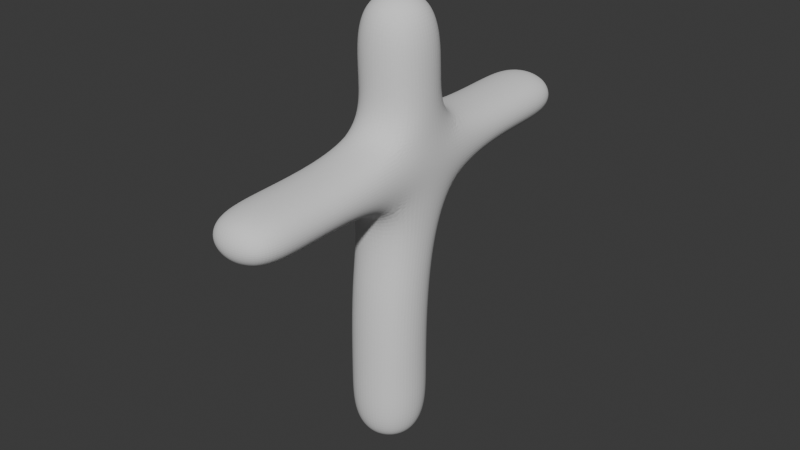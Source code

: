 # Source: cross.blend  (saved by Blender 5.0.118; exported with 4.5.12 LTS)
import bpy
from mathutils import Matrix  # noqa: F401  (used for matrix-valued properties, if any)

bpy.ops.wm.read_factory_settings(use_empty=True)
scene = bpy.context.scene
scene.name = 'Scene'

# ---- collections
col_collection = bpy.data.collections.new('Collection'); scene.collection.children.link(col_collection)

# ---- world
world_world = bpy.data.worlds.new('World'); scene.world = world_world
world_world.use_nodes = True; world_world.node_tree.nodes.clear()
_N = world_world.node_tree.nodes; _L = world_world.node_tree.links
n0 = _N.new('ShaderNodeOutputWorld'); n0.name = 'World Output'; n0.location = (200, 100)
n1 = _N.new('ShaderNodeBackground'); n1.name = 'Background'; n1.location = (-200, 100)
n1.inputs[0].default_value = (0.05088, 0.05088, 0.05088, 1.0)
_L.new(n1.outputs[0], n0.inputs[0])
n0.is_active_output = True
world_world.color = (0.05088, 0.05088, 0.05088)
world_world.sun_shadow_jitter_overblur = 0.0

# ---- meshes
me_cube_001 = bpy.data.meshes.new('Cube.001')
me_cube_001.from_pydata([(-1.0, -1.0, -1.0), (-1.0, -1.0, 1.0), (-1.0, 1.0, -1.0), (-1.0, 1.0, 1.0), (1.0, -1.0, -1.0), (1.0, -1.0, 1.0), (1.0, 1.0, -1.0), (1.0, 1.0, 1.0), (-1.0, -0.9805, 3.765), (-1.0, 0.9805, 3.372), (1.0, 0.9805, 3.372), (1.0, -0.9805, 3.765), (-1.0, -0.4775, 6.129), (-1.0, 1.521, 6.211), (1.0, 1.521, 6.211), (1.0, -0.4775, 6.129), (-1.0, -0.586, 8.787), (-1.0, 1.412, 8.869), (1.0, 1.412, 8.869), (1.0, -0.586, 8.787), (1.0, 1.467, 7.54), (1.0, -0.5318, 7.458), (-1.0, -0.5318, 7.458), (-1.0, 1.467, 7.54), (1.0, -3.489, 6.006), (-1.0, -3.489, 6.006), (1.0, -3.543, 7.335), (-1.0, -3.543, 7.335), (-1.0, 4.569, 6.335), (1.0, 4.569, 6.335), (-1.0, 4.515, 7.664), (1.0, 4.515, 7.664), (-1.0, -0.6728, 10.92), (-1.0, 1.326, 11.0), (1.0, 1.326, 11.0), (1.0, -0.6728, 10.92), (-1.0, 6.1, 6.397), (1.0, 6.1, 6.397), (-1.0, 6.046, 7.727), (1.0, 6.046, 7.727), (1.0, -5.195, 5.937), (-1.0, -5.195, 5.937), (1.0, -5.249, 7.266), (-1.0, -5.249, 7.266)], [], [(0, 1, 3, 2), (2, 3, 7, 6), (6, 7, 5, 4), (4, 5, 1, 0), (2, 6, 4, 0), (7, 3, 9, 10), (8, 11, 15, 12), (5, 7, 10, 11), (3, 1, 8, 9), (1, 5, 11, 8), (21, 20, 18, 19), (10, 9, 13, 14), (11, 10, 14, 15), (9, 8, 12, 13), (16, 19, 35, 32), (23, 22, 16, 17), (22, 21, 19, 16), (20, 23, 17, 18), (13, 23, 30, 28), (15, 21, 26, 24), (13, 12, 22, 23), (15, 14, 20, 21), (27, 25, 41, 43), (22, 12, 25, 27), (12, 15, 24, 25), (21, 22, 27, 26), (30, 31, 39, 38), (23, 20, 31, 30), (20, 14, 29, 31), (14, 13, 28, 29), (34, 33, 32, 35), (18, 17, 33, 34), (19, 18, 34, 35), (17, 16, 32, 33), (37, 36, 38, 39), (28, 30, 38, 36), (31, 29, 37, 39), (29, 28, 36, 37), (41, 40, 42, 43), (25, 24, 40, 41), (26, 27, 43, 42), (24, 26, 42, 40)])
_uv = me_cube_001.uv_layers.new(name='UVMap')
_uv.uv.foreach_set('vector', [0.375, 0.0, 0.625, 0.0, 0.625, 0.25, 0.375, 0.25, 0.375, 0.25, 0.625, 0.25, 0.625, 0.5, 0.375, 0.5, 0.375, 0.5, 0.625, 0.5, 0.625, 0.75, 0.375, 0.75, 0.375, 0.75, 0.625, 0.75, 0.625, 1.0, 0.375, 1.0, 0.125, 0.5, 0.375, 0.5, 0.375, 0.75, 0.125, 0.75, 0.625, 0.5, 0.625, 0.25, 0.625, 0.25, 0.625, 0.5, 0.625, 1.0, 0.625, 0.75, 0.625, 0.75, 0.625, 1.0, 0.625, 0.75, 0.625, 0.5, 0.625, 0.5, 0.625, 0.75, 0.625, 0.25, 0.625, 0.0, 0.625, 0.0, 0.625, 0.25, 0.625, 1.0, 0.625, 0.75, 0.625, 0.75, 0.625, 1.0, 0.625, 0.75, 0.625, 0.5, 0.625, 0.5, 0.625, 0.75, 0.625, 0.5, 0.625, 0.25, 0.625, 0.25, 0.625, 0.5, 0.625, 0.75, 0.625, 0.5, 0.625, 0.5, 0.625, 0.75, 0.625, 0.25, 0.625, 0.0, 0.625, 0.0, 0.625, 0.25, 0.625, 1.0, 0.625, 0.75, 0.625, 0.75, 0.625, 1.0, 0.625, 0.25, 0.625, 0.0, 0.625, 0.0, 0.625, 0.25, 0.625, 1.0, 0.625, 0.75, 0.625, 0.75, 0.625, 1.0, 0.625, 0.5, 0.625, 0.25, 0.625, 0.25, 0.625, 0.5, 0.625, 0.25, 0.625, 0.25, 0.625, 0.25, 0.625, 0.25, 0.625, 0.75, 0.625, 0.75, 0.625, 0.75, 0.625, 0.75, 0.625, 0.25, 0.625, 0.0, 0.625, 0.0, 0.625, 0.25, 0.625, 0.75, 0.625, 0.5, 0.625, 0.5, 0.625, 0.75, 0.625, 0.0, 0.625, 0.0, 0.625, 0.0, 0.625, 0.0, 0.625, 0.0, 0.625, 0.0, 0.625, 0.0, 0.625, 0.0, 0.625, 1.0, 0.625, 0.75, 0.625, 0.75, 0.625, 1.0, 0.625, 0.75, 0.625, 1.0, 0.625, 1.0, 0.625, 0.75, 0.625, 0.25, 0.625, 0.5, 0.625, 0.5, 0.625, 0.25, 0.625, 0.25, 0.625, 0.5, 0.625, 0.5, 0.625, 0.25, 0.625, 0.5, 0.625, 0.5, 0.625, 0.5, 0.625, 0.5, 0.625, 0.5, 0.625, 0.25, 0.625, 0.25, 0.625, 0.5, 0.625, 0.5, 0.875, 0.5, 0.875, 0.75, 0.625, 0.75, 0.625, 0.5, 0.625, 0.25, 0.625, 0.25, 0.625, 0.5, 0.625, 0.75, 0.625, 0.5, 0.625, 0.5, 0.625, 0.75, 0.625, 0.25, 0.625, 0.0, 0.625, 0.0, 0.625, 0.25, 0.625, 0.5, 0.625, 0.25, 0.625, 0.25, 0.625, 0.5, 0.625, 0.25, 0.625, 0.25, 0.625, 0.25, 0.625, 0.25, 0.625, 0.5, 0.625, 0.5, 0.625, 0.5, 0.625, 0.5, 0.625, 0.5, 0.625, 0.25, 0.625, 0.25, 0.625, 0.5, 0.625, 1.0, 0.625, 0.75, 0.625, 0.75, 0.625, 1.0, 0.625, 1.0, 0.625, 0.75, 0.625, 0.75, 0.625, 1.0, 0.625, 0.75, 0.625, 1.0, 0.625, 1.0, 0.625, 0.75, 0.625, 0.75, 0.625, 0.75, 0.625, 0.75, 0.625, 0.75])
me_cube_001.update()

# ---- objects
ob_cube = bpy.data.objects.new('Cube', me_cube_001)

# ---- transforms, parenting, visibility, modifiers, constraints
ob_cube.location = (0.0, 0.0, 0.0)
ob_cube.scale = (0.3146, 0.3146, 0.3146)
_m = ob_cube.modifiers.new('Subdivision', 'SUBSURF')
_m.render_levels = 4

# ---- collection membership
col_collection.objects.link(ob_cube)

# ---- scene / render settings (as saved in the file)
scene.frame_start = 1; scene.frame_end = 250; scene.frame_set(1)
scene.render.engine = 'BLENDER_EEVEE_NEXT'
scene.render.bake_bias = 0.0
scene.render.bake_samples = 0
scene.cycles.sampling_pattern = 'TABULATED_SOBOL'
scene.eevee.use_volume_custom_range = False
bpy.context.view_layer.update()

# ---- added for rendering (the .blend has no active camera and no usable light): camera, sun
cam_auto = bpy.data.cameras.new('AutoCamera')
cam_auto.lens = 50.0
cam_auto.sensor_width = 36.0
cam_auto.clip_end = 1000.0
ob_auto_camera = bpy.data.objects.new('AutoCamera', cam_auto)
scene.collection.objects.link(ob_auto_camera)
ob_auto_camera.location = (4.84196, -5.67648, 5.44605)
ob_auto_camera.rotation_euler = (1.09748, -7.21219e-08, 0.694738)
scene.camera = ob_auto_camera
light_auto_sun = bpy.data.lights.new('AutoSun', 'SUN')
light_auto_sun.energy = 3.0
light_auto_sun.angle = 0.0523599
ob_auto_sun = bpy.data.objects.new('AutoSun', light_auto_sun)
scene.collection.objects.link(ob_auto_sun)
ob_auto_sun.rotation_euler = (0.872665, 0.174533, 0.523599)
bpy.context.view_layer.update()
